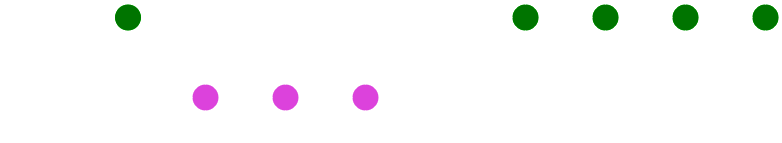

The diagram above was exported from draw.io. Its source (the exported page's mxGraphModel, read from the mxfile embedded in the PNG):
<mxGraphModel dx="1050" dy="588" grid="1" gridSize="10" guides="1" tooltips="1" connect="1" arrows="1" fold="1" page="1" pageScale="1" pageWidth="1100" pageHeight="850" math="0" shadow="0">
  <root>
    <mxCell id="0" />
    <mxCell id="1" parent="0" />
    <mxCell id="9hBKPDzoitwpIBdzFDQ7-24" style="edgeStyle=orthogonalEdgeStyle;curved=1;rounded=0;html=1;exitX=1;exitY=0.5;exitPerimeter=0;entryX=0;entryY=0.5;entryPerimeter=0;endArrow=none;endFill=0;jettySize=auto;orthogonalLoop=1;strokeWidth=4;fontSize=15;" parent="1" source="9hBKPDzoitwpIBdzFDQ7-25" target="9hBKPDzoitwpIBdzFDQ7-30" edge="1">
      <mxGeometry relative="1" as="geometry" />
    </mxCell>
    <mxCell id="9hBKPDzoitwpIBdzFDQ7-25" value="&lt;font style=&quot;font-size: 20px;&quot;&gt;&lt;b&gt;A&lt;/b&gt;&lt;/font&gt;" style="verticalLabelPosition=bottom;verticalAlign=top;html=1;strokeWidth=4;shape=mxgraph.flowchart.on-page_reference;fillColor=#33FF33;" parent="1" vertex="1">
      <mxGeometry x="202.5" y="165" width="30" height="30" as="geometry" />
    </mxCell>
    <mxCell id="9hBKPDzoitwpIBdzFDQ7-27" value="" style="edgeStyle=orthogonalEdgeStyle;rounded=0;html=1;jettySize=auto;orthogonalLoop=1;strokeWidth=4;endArrow=none;endFill=0;strokeColor=default;" parent="1" target="9hBKPDzoitwpIBdzFDQ7-25" edge="1">
      <mxGeometry x="204.5" y="180" as="geometry">
        <mxPoint x="160" y="180" as="sourcePoint" />
      </mxGeometry>
    </mxCell>
    <mxCell id="9hBKPDzoitwpIBdzFDQ7-28" value="main" style="text;html=1;strokeColor=none;fillColor=none;align=center;verticalAlign=middle;whiteSpace=wrap;overflow=hidden;fontSize=14;fontStyle=1;fontFamily=Courier New;" parent="1" vertex="1">
      <mxGeometry x="90" y="170" width="50" height="20" as="geometry" />
    </mxCell>
    <mxCell id="9hBKPDzoitwpIBdzFDQ7-29" style="edgeStyle=orthogonalEdgeStyle;curved=1;rounded=0;html=1;exitX=1;exitY=0.5;exitPerimeter=0;entryX=0;entryY=0.5;entryPerimeter=0;endArrow=none;endFill=0;jettySize=auto;orthogonalLoop=1;strokeWidth=4;fontSize=15;" parent="1" source="9hBKPDzoitwpIBdzFDQ7-30" target="9hBKPDzoitwpIBdzFDQ7-32" edge="1">
      <mxGeometry relative="1" as="geometry" />
    </mxCell>
    <mxCell id="9hBKPDzoitwpIBdzFDQ7-30" value="&lt;font style=&quot;font-size: 20px;&quot;&gt;&lt;b&gt;1&lt;/b&gt;&lt;/font&gt;" style="verticalLabelPosition=bottom;verticalAlign=top;html=1;strokeWidth=4;shape=mxgraph.flowchart.on-page_reference;fillStyle=auto;fillColor=#FF66FF;" parent="1" vertex="1">
      <mxGeometry x="280" y="245" width="30" height="30" as="geometry" />
    </mxCell>
    <mxCell id="9hBKPDzoitwpIBdzFDQ7-31" style="edgeStyle=orthogonalEdgeStyle;curved=1;rounded=0;html=1;exitX=1;exitY=0.5;exitPerimeter=0;entryX=0;entryY=0.5;entryPerimeter=0;endArrow=none;endFill=0;jettySize=auto;orthogonalLoop=1;strokeWidth=4;fontSize=15;" parent="1" source="9hBKPDzoitwpIBdzFDQ7-32" target="9hBKPDzoitwpIBdzFDQ7-34" edge="1">
      <mxGeometry relative="1" as="geometry" />
    </mxCell>
    <mxCell id="9hBKPDzoitwpIBdzFDQ7-32" value="&lt;b&gt;&lt;font style=&quot;font-size: 20px;&quot;&gt;2&lt;/font&gt;&lt;/b&gt;" style="verticalLabelPosition=bottom;verticalAlign=top;html=1;strokeWidth=4;shape=mxgraph.flowchart.on-page_reference;plain-purple;gradientColor=none;strokeColor=#000000;fillColor=#FF66FF;" parent="1" vertex="1">
      <mxGeometry x="360" y="245" width="30" height="30" as="geometry" />
    </mxCell>
    <mxCell id="9hBKPDzoitwpIBdzFDQ7-34" value="&lt;b&gt;&lt;font style=&quot;font-size: 20px;&quot;&gt;3&lt;/font&gt;&lt;/b&gt;" style="verticalLabelPosition=bottom;verticalAlign=top;html=1;strokeWidth=4;shape=mxgraph.flowchart.on-page_reference;plain-purple;gradientColor=none;strokeColor=#000000;fillColor=#FF66FF;" parent="1" vertex="1">
      <mxGeometry x="440" y="245" width="30" height="30" as="geometry" />
    </mxCell>
    <mxCell id="9hBKPDzoitwpIBdzFDQ7-35" value="feature" style="text;html=1;strokeColor=none;fillColor=none;align=left;verticalAlign=middle;whiteSpace=wrap;overflow=hidden;fontSize=14;fontStyle=1;fontFamily=Courier New;" parent="1" vertex="1">
      <mxGeometry x="97.5" y="250" width="240" height="20" as="geometry" />
    </mxCell>
    <mxCell id="me_gy6cCIi2vXERpaU1T-3" style="edgeStyle=orthogonalEdgeStyle;curved=1;rounded=0;html=1;exitX=1;exitY=0.5;exitPerimeter=0;entryX=0;entryY=0.5;entryPerimeter=0;endArrow=none;endFill=0;jettySize=auto;orthogonalLoop=1;strokeWidth=4;fontSize=15;" edge="1" parent="1" source="me_gy6cCIi2vXERpaU1T-4" target="me_gy6cCIi2vXERpaU1T-7">
      <mxGeometry relative="1" as="geometry" />
    </mxCell>
    <mxCell id="me_gy6cCIi2vXERpaU1T-4" value="&lt;font style=&quot;font-size: 20px;&quot;&gt;&lt;b&gt;A&lt;/b&gt;&lt;/font&gt;" style="verticalLabelPosition=bottom;verticalAlign=top;html=1;strokeWidth=4;shape=mxgraph.flowchart.on-page_reference;plain-blue;gradientColor=none;fillColor=#33FF33;strokeColor=#000000;" vertex="1" parent="1">
      <mxGeometry x="600" y="165" width="30" height="30" as="geometry" />
    </mxCell>
    <mxCell id="me_gy6cCIi2vXERpaU1T-5" value="" style="edgeStyle=orthogonalEdgeStyle;rounded=0;html=1;jettySize=auto;orthogonalLoop=1;strokeWidth=4;endArrow=none;endFill=0;" edge="1" parent="1" target="me_gy6cCIi2vXERpaU1T-4">
      <mxGeometry x="204.5" y="180" as="geometry">
        <mxPoint x="560" y="180" as="sourcePoint" />
      </mxGeometry>
    </mxCell>
    <mxCell id="me_gy6cCIi2vXERpaU1T-6" style="edgeStyle=orthogonalEdgeStyle;curved=1;rounded=0;html=1;exitX=1;exitY=0.5;exitPerimeter=0;entryX=0;entryY=0.5;entryPerimeter=0;endArrow=none;endFill=0;jettySize=auto;orthogonalLoop=1;strokeWidth=4;fontSize=15;" edge="1" parent="1" source="me_gy6cCIi2vXERpaU1T-7" target="me_gy6cCIi2vXERpaU1T-9">
      <mxGeometry relative="1" as="geometry" />
    </mxCell>
    <mxCell id="me_gy6cCIi2vXERpaU1T-7" value="&lt;font style=&quot;font-size: 20px;&quot;&gt;&lt;b&gt;1&lt;/b&gt;&lt;/font&gt;" style="verticalLabelPosition=bottom;verticalAlign=top;html=1;strokeWidth=4;shape=mxgraph.flowchart.on-page_reference;plain-purple;gradientColor=none;strokeColor=#000000;fillColor=#33FF33;" vertex="1" parent="1">
      <mxGeometry x="680" y="165" width="30" height="30" as="geometry" />
    </mxCell>
    <mxCell id="me_gy6cCIi2vXERpaU1T-8" style="edgeStyle=orthogonalEdgeStyle;curved=1;rounded=0;html=1;exitX=1;exitY=0.5;exitPerimeter=0;entryX=0;entryY=0.5;entryPerimeter=0;endArrow=none;endFill=0;jettySize=auto;orthogonalLoop=1;strokeWidth=4;fontSize=15;" edge="1" parent="1" source="me_gy6cCIi2vXERpaU1T-9" target="me_gy6cCIi2vXERpaU1T-10">
      <mxGeometry relative="1" as="geometry" />
    </mxCell>
    <mxCell id="me_gy6cCIi2vXERpaU1T-9" value="&lt;b&gt;&lt;font style=&quot;font-size: 20px;&quot;&gt;2&lt;/font&gt;&lt;/b&gt;" style="verticalLabelPosition=bottom;verticalAlign=top;html=1;strokeWidth=4;shape=mxgraph.flowchart.on-page_reference;plain-purple;gradientColor=none;strokeColor=#000000;fillColor=#33FF33;" vertex="1" parent="1">
      <mxGeometry x="760" y="165" width="30" height="30" as="geometry" />
    </mxCell>
    <mxCell id="me_gy6cCIi2vXERpaU1T-10" value="&lt;b&gt;&lt;font style=&quot;font-size: 20px;&quot;&gt;3&lt;/font&gt;&lt;/b&gt;" style="verticalLabelPosition=bottom;verticalAlign=top;html=1;strokeWidth=4;shape=mxgraph.flowchart.on-page_reference;plain-purple;gradientColor=none;strokeColor=#000000;fillColor=#33FF33;" vertex="1" parent="1">
      <mxGeometry x="840" y="165" width="30" height="30" as="geometry" />
    </mxCell>
    <mxCell id="me_gy6cCIi2vXERpaU1T-11" value="" style="endArrow=classic;html=1;rounded=0;fontFamily=Helvetica;fontSize=12;fontColor=default;startSize=8;endSize=8;curved=1;" edge="1" parent="1">
      <mxGeometry width="50" height="50" relative="1" as="geometry">
        <mxPoint x="480" y="220" as="sourcePoint" />
        <mxPoint x="550" y="220" as="targetPoint" />
      </mxGeometry>
    </mxCell>
  </root>
</mxGraphModel>